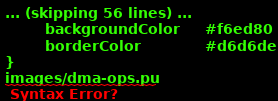

The diagram above was rendered by PlantUML. Its source (embedded in the PNG):
@startuml
hidefootbox
skinparam componentStyle uml2

skinparam defaultFontColor	#33335b

skinparam rectangle {
	color		#d6d6de
	backgroundColor	#ffffff
}

skinparam component {
	backgroundColor	#ffffff
	borderColor	#33335b
	arrowColor	#f05772
}

skinparam interface {
	backgroundColor	#ffffff
	borderColor	#f05772
}

skinparam class {
	backgroundColor	#ffffff
	borderColor	#33335b
	arrowColor	#f05772
}
skinparam stereotypeCBackgroundColor	#6fccdd

skinparam sequence {
	arrowColor		#4a4a86
	lifeLineBorderColor	#f05772
	groupBorderColor	#a1a1ca
	boxBorderColor		#a1a1ca
	dividerBorderColor	#d6d6de
	dividerBorderThickness	1
}
skinparam participant {
	borderColor		#33335b
	backgroundColor		#ffffff
}
skinparam actor {
	borderColor		#33335b
	backgroundColor		#ffffff
}

skinparam state {
	borderColor		#33335b
	backgroundColor		#ffffff
}

skinparam node {
	backgroundColor		#ffffff
}

skinparam note {
	backgroundColor 	#f6ed80
	borderColor		#d6d6de
}
images/dma-ops.pu

@enduml